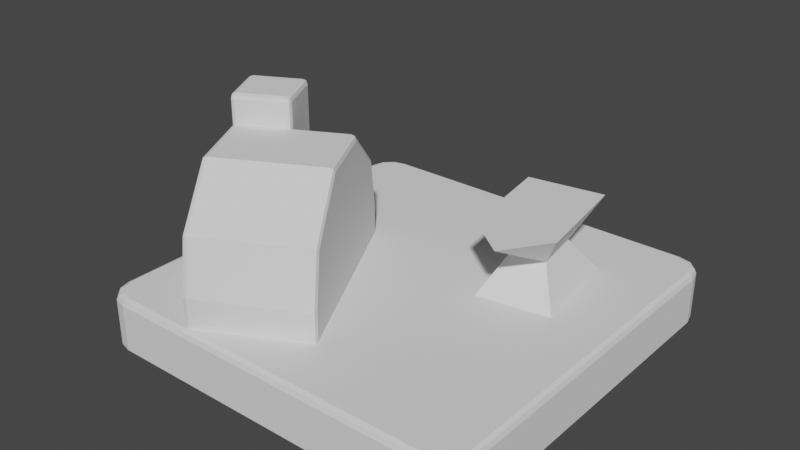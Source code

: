 # Source: smithy.blend  (saved by Blender 3.6.13; exported with 4.5.12 LTS)
import bpy
from mathutils import Matrix  # noqa: F401  (used for matrix-valued properties, if any)

bpy.ops.wm.read_factory_settings(use_empty=True)
scene = bpy.context.scene
scene.name = 'Scene'

# ---- collections
col_collection = bpy.data.collections.new('Collection'); scene.collection.children.link(col_collection)

# ---- world
world_world = bpy.data.worlds.new('World'); scene.world = world_world
world_world.use_nodes = True; world_world.node_tree.nodes.clear()
_N = world_world.node_tree.nodes; _L = world_world.node_tree.links
n0 = _N.new('ShaderNodeOutputWorld'); n0.name = 'World Output'; n0.location = (300, 300)
n1 = _N.new('ShaderNodeBackground'); n1.name = 'Background'; n1.location = (10, 300)
n1.inputs[0].default_value = (0.05088, 0.05088, 0.05088, 1.0)
_L.new(n1.outputs[0], n0.inputs[0])
n0.is_active_output = True
world_world.color = (0.05088, 0.05088, 0.05088)
world_world.use_sun_shadow = False
world_world.sun_shadow_jitter_overblur = 0.0

# ---- meshes
me_cylinder = bpy.data.meshes.new('Cylinder')
me_cylinder.from_pydata([(-1.192e-08, 0.0, -0.3387), (-2.0, 2.0, 0.3387), (-2.0, -2.0, 0.3387), (2.0, 2.0, 0.3387), (2.0, -2.0, 0.3387), (-2.093, 2.4, -0.3106), (-2.359, -2.246, -0.3106), (-2.246, -2.359, -0.3106), (-2.093, -2.4, -0.3106), (-2.4, 2.093, -0.3106), (-2.359, 2.246, -0.3106), (-2.246, 2.359, -0.3106), (2.093, 2.4, -0.3106), (2.246, 2.359, -0.3106), (2.359, 2.246, -0.3106), (2.4, 2.093, -0.3106), (-2.4, -2.093, -0.3106), (2.4, -2.093, -0.3106), (2.359, -2.246, -0.3106), (2.246, -2.359, -0.3106), (2.093, -2.4, -0.3106), (-2.093, 2.4, 0.2602), (-2.038, 2.333, 0.3387), (-2.077, 2.38, 0.3157), (-2.333, -2.038, 0.3387), (-2.4, -2.093, 0.2602), (-2.38, -2.077, 0.3157), (-2.359, -2.246, 0.2602), (-2.294, -2.186, 0.3387), (-2.34, -2.229, 0.3157), (-2.246, -2.359, 0.2602), (-2.186, -2.294, 0.3387), (-2.229, -2.34, 0.3157), (-2.093, -2.4, 0.2602), (-2.038, -2.333, 0.3387), (-2.077, -2.38, 0.3157), (-2.4, 2.093, 0.2602), (-2.333, 2.038, 0.3387), (-2.38, 2.077, 0.3157), (-2.294, 2.186, 0.3387), (-2.359, 2.246, 0.2602), (-2.34, 2.229, 0.3157), (-2.186, 2.294, 0.3387), (-2.246, 2.359, 0.2602), (-2.229, 2.34, 0.3157), (2.038, 2.333, 0.3387), (2.093, 2.4, 0.2602), (2.077, 2.38, 0.3157), (2.186, 2.294, 0.3387), (2.246, 2.359, 0.2602), (2.229, 2.34, 0.3157), (2.294, 2.186, 0.3387), (2.359, 2.246, 0.2602), (2.34, 2.229, 0.3157), (2.333, 2.038, 0.3387), (2.4, 2.093, 0.2602), (2.38, 2.077, 0.3157), (2.333, -2.038, 0.3387), (2.4, -2.093, 0.2602), (2.38, -2.077, 0.3157), (2.294, -2.186, 0.3387), (2.359, -2.246, 0.2602), (2.34, -2.229, 0.3157), (2.186, -2.294, 0.3387), (2.246, -2.359, 0.2602), (2.229, -2.34, 0.3157), (2.093, -2.4, 0.2602), (2.038, -2.333, 0.3387), (2.077, -2.38, 0.3157)], [], [(2, 28, 31), (1, 37, 24, 2), (2, 31, 34), (7, 30, 27, 6), (2, 34, 67, 4), (8, 33, 30, 7), (8, 0, 20), (33, 8, 20, 66), (2, 24, 28), (11, 43, 21, 5), (9, 36, 40, 10), (1, 42, 39), (10, 40, 43, 11), (3, 48, 45), (22, 1, 3, 45), (5, 21, 46, 12), (12, 46, 49, 13), (3, 51, 48), (13, 49, 52, 14), (3, 54, 51), (14, 52, 55, 15), (54, 3, 4, 57), (36, 9, 16, 25), (9, 0, 16), (3, 1, 2, 4), (15, 55, 58, 17), (4, 60, 57), (17, 58, 61, 18), (4, 63, 60), (18, 61, 64, 19), (4, 67, 63), (19, 64, 66, 20), (0, 19, 20), (0, 18, 19), (0, 17, 18), (0, 15, 17), (6, 27, 25, 16), (0, 14, 15), (0, 13, 14), (0, 12, 13), (0, 11, 5), (0, 10, 11), (0, 9, 10), (0, 5, 12), (1, 39, 37), (0, 8, 7), (0, 7, 6), (0, 6, 16), (25, 27, 29, 26), (26, 29, 28, 24), (27, 30, 32, 29), (29, 32, 31, 28), (30, 33, 35, 32), (32, 35, 34, 31), (67, 34, 35, 68), (68, 35, 33, 66), (46, 21, 23, 47), (47, 23, 22, 45), (40, 36, 38, 41), (41, 38, 37, 39), (43, 40, 41, 44), (44, 41, 39, 42), (21, 43, 44, 23), (23, 44, 42, 22), (49, 46, 47, 50), (50, 47, 45, 48), (52, 49, 50, 53), (53, 50, 48, 51), (55, 52, 53, 56), (56, 53, 51, 54), (24, 37, 38, 26), (26, 38, 36, 25), (54, 57, 59, 56), (56, 59, 58, 55), (61, 58, 59, 62), (62, 59, 57, 60), (64, 61, 62, 65), (65, 62, 60, 63), (66, 64, 65, 68), (68, 65, 63, 67), (1, 22, 42)])
_uv = me_cylinder.uv_layers.new(name='UVMap')
_uv.uv.foreach_set('vector', [0.25, 0.25, 0.04936, 0.1342, 0.1342, 0.04936, 0.25, 0.25, 0.01836, 0.25, 0.01836, 0.25, 0.25, 0.25, 0.25, 0.25, 0.1342, 0.04936, 0.25, 0.01836, 0.4167, 0.75, 0.4167, 0.942, 0.3333, 0.942, 0.3333, 0.75, 0.25, 0.25, 0.25, 0.01836, 0.25, 0.01836, 0.25, 0.25, 0.5, 0.75, 0.5, 0.942, 0.4167, 0.942, 0.4167, 0.75, 0.5, 0.75, 0.5, 0.5, 0.5, 0.75, 0.5, 0.942, 0.5, 0.75, 0.5, 0.75, 0.5, 0.942, 0.25, 0.25, 0.01836, 0.25, 0.04936, 0.1342, 0.08333, 0.75, 0.08333, 0.942, 7.451e-08, 0.942, 7.451e-08, 0.75, 0.25, 0.75, 0.25, 0.942, 0.1667, 0.942, 0.1667, 0.75, 0.25, 0.25, 0.1342, 0.4506, 0.04936, 0.3658, 0.1667, 0.75, 0.1667, 0.942, 0.08333, 0.942, 0.08333, 0.75, 0.25, 0.25, 0.3658, 0.4506, 0.25, 0.4816, 0.25, 0.4816, 0.25, 0.25, 0.25, 0.25, 0.25, 0.4816, 7.451e-08, 0.75, 7.451e-08, 0.942, 7.451e-08, 0.942, 7.451e-08, 0.75, 1.0, 0.75, 1.0, 0.942, 0.9167, 0.942, 0.9167, 0.75, 0.25, 0.25, 0.4506, 0.3658, 0.3658, 0.4506, 0.9167, 0.75, 0.9167, 0.942, 0.8333, 0.942, 0.8333, 0.75, 0.25, 0.25, 0.4816, 0.25, 0.4506, 0.3658, 0.8333, 0.75, 0.8333, 0.942, 0.75, 0.942, 0.75, 0.75, 0.4816, 0.25, 0.25, 0.25, 0.25, 0.25, 0.4816, 0.25, 0.25, 0.942, 0.25, 0.75, 0.25, 0.75, 0.25, 0.942, 0.25, 0.75, 0.25, 0.5, 0.25, 0.75, 0.25, 0.25, 0.25, 0.25, 0.25, 0.25, 0.25, 0.25, 0.75, 0.75, 0.75, 0.942, 0.75, 0.942, 0.75, 0.75, 0.25, 0.25, 0.4506, 0.1342, 0.4816, 0.25, 0.75, 0.75, 0.75, 0.942, 0.6667, 0.942, 0.6667, 0.75, 0.25, 0.25, 0.3658, 0.04936, 0.4506, 0.1342, 0.6667, 0.75, 0.6667, 0.942, 0.5833, 0.942, 0.5833, 0.75, 0.25, 0.25, 0.25, 0.01836, 0.3658, 0.04936, 0.5833, 0.75, 0.5833, 0.942, 0.5, 0.942, 0.5, 0.75, 0.5833, 0.5, 0.5833, 0.75, 0.5, 0.75, 0.6667, 0.5, 0.6667, 0.75, 0.5833, 0.75, 0.75, 0.5, 0.75, 0.75, 0.6667, 0.75, 0.75, 0.5, 0.75, 0.75, 0.75, 0.75, 0.3333, 0.75, 0.3333, 0.942, 0.25, 0.942, 0.25, 0.75, 0.8333, 0.5, 0.8333, 0.75, 0.75, 0.75, 0.9167, 0.5, 0.9167, 0.75, 0.8333, 0.75, 1.0, 0.5, 1.0, 0.75, 0.9167, 0.75, 0.08333, 0.5, 0.08333, 0.75, 7.451e-08, 0.75, 0.1667, 0.5, 0.1667, 0.75, 0.08333, 0.75, 0.25, 0.5, 0.25, 0.75, 0.1667, 0.75, 7.451e-08, 0.5, 7.451e-08, 0.75, 7.451e-08, 0.75, 0.25, 0.25, 0.04936, 0.3658, 0.01836, 0.25, 0.5, 0.5, 0.5, 0.75, 0.4167, 0.75, 0.4167, 0.5, 0.4167, 0.75, 0.3333, 0.75, 0.3333, 0.5, 0.3333, 0.75, 0.25, 0.75, 0.25, 0.942, 0.3333, 0.942, 0.3269, 1.0, 0.25, 1.0, 0.01, 0.25, 0.03967, 0.1393, 0.04936, 0.1342, 0.01836, 0.25, 0.3333, 0.942, 0.4167, 0.942, 0.4162, 1.0, 0.3338, 1.0, 0.0426, 0.1296, 0.1296, 0.0426, 0.1342, 0.04936, 0.04936, 0.1342, 0.4167, 0.942, 0.5, 0.942, 0.5, 1.0, 0.4231, 1.0, 0.1393, 0.03967, 0.25, 0.01, 0.25, 0.01836, 0.1342, 0.04936, 0.25, 0.01836, 0.25, 0.01836, 0.25, 0.01, 0.25, 0.01, 0.5, 1.0, 0.5, 1.0, 0.5, 0.942, 0.5, 0.942, 7.451e-08, 0.942, 7.451e-08, 0.942, 7.451e-08, 1.0, 7.451e-08, 1.0, 0.25, 0.49, 0.25, 0.49, 0.25, 0.4816, 0.25, 0.4816, 0.1667, 0.942, 0.25, 0.942, 0.25, 1.0, 0.1731, 1.0, 0.03967, 0.3607, 0.01, 0.25, 0.01836, 0.25, 0.04936, 0.3658, 0.08333, 0.942, 0.1667, 0.942, 0.1662, 1.0, 0.08376, 1.0, 0.1296, 0.4574, 0.0426, 0.3704, 0.04936, 0.3658, 0.1342, 0.4506, 7.451e-08, 0.942, 0.08333, 0.942, 0.0769, 1.0, 7.451e-08, 1.0, 0.25, 0.49, 0.1393, 0.4603, 0.1342, 0.4506, 0.25, 0.4816, 0.9167, 0.942, 1.0, 0.942, 1.0, 1.0, 0.9231, 1.0, 0.3607, 0.4603, 0.25, 0.49, 0.25, 0.4816, 0.3658, 0.4506, 0.8333, 0.942, 0.9167, 0.942, 0.9162, 1.0, 0.8338, 1.0, 0.4574, 0.3704, 0.3704, 0.4574, 0.3658, 0.4506, 0.4506, 0.3658, 0.75, 0.942, 0.8333, 0.942, 0.8269, 1.0, 0.75, 1.0, 0.49, 0.25, 0.4603, 0.3607, 0.4506, 0.3658, 0.4816, 0.25, 0.01836, 0.25, 0.01836, 0.25, 0.01, 0.25, 0.01, 0.25, 0.25, 1.0, 0.25, 1.0, 0.25, 0.942, 0.25, 0.942, 0.4816, 0.25, 0.4816, 0.25, 0.49, 0.25, 0.49, 0.25, 0.75, 1.0, 0.75, 1.0, 0.75, 0.942, 0.75, 0.942, 0.6667, 0.942, 0.75, 0.942, 0.75, 1.0, 0.6731, 1.0, 0.4603, 0.1393, 0.49, 0.25, 0.4816, 0.25, 0.4506, 0.1342, 0.5833, 0.942, 0.6667, 0.942, 0.6662, 1.0, 0.5838, 1.0, 0.3704, 0.0426, 0.4574, 0.1296, 0.4506, 0.1342, 0.3658, 0.04936, 0.5, 0.942, 0.5833, 0.942, 0.5769, 1.0, 0.5, 1.0, 0.25, 0.01, 0.3607, 0.03967, 0.3658, 0.04936, 0.25, 0.01836, 0.25, 0.25, 0.25, 0.4816, 0.1342, 0.4506])
me_cylinder.use_mirror_x = True
me_cylinder.use_mirror_y = True
me_cylinder.update()
me_cylinder_001 = bpy.data.meshes.new('Cylinder.001')
me_cylinder_001.from_pydata([(-0.819, -0.0006912, 0.3021), (0.5456, -0.001009, 0.3021), (-0.5456, 0.9376, 0.3021), (-0.5006, 0.984, 0.3021), (-0.5324, 0.9704, 0.3021), (0.5006, 0.984, 0.3021), (0.5456, 0.9369, 0.3021), (0.5324, 0.9702, 0.3021), (-0.5006, -0.9856, 0.3021), (-0.5456, -0.9384, 0.3021), (-0.5324, -0.9718, 0.3021), (0.5456, -0.9385, 0.3021), (0.5006, -0.9856, 0.3021), (0.5324, -0.9718, 0.3021), (-0.5006, -0.8676, 0.7897), (-0.5456, -0.8261, 0.7663), (-0.5324, -0.8555, 0.7828), (0.5456, -0.8262, 0.7664), (0.5006, -0.8676, 0.7897), (0.5324, -0.8555, 0.7829), (-0.5006, -0.3442, 1.23), (-0.5456, -0.3277, 1.185), (-0.5324, -0.3394, 1.217), (0.5456, -0.3277, 1.186), (0.5006, -0.3442, 1.23), (0.5324, -0.3394, 1.217), (-0.5006, 0.3399, 1.231), (-0.5456, 0.3849, 1.186), (-0.5324, 0.3531, 1.218), (0.5456, 0.3235, 1.186), (0.5006, 0.3399, 1.231), (0.5324, 0.3351, 1.218), (-0.5456, 0.8193, 0.7864), (-0.5006, 0.8644, 0.7918), (-0.5324, 0.8512, 0.7902), (0.5456, 0.823, 0.7684), (0.5006, 0.8644, 0.7918), (0.5324, 0.8523, 0.785), (-0.05244, 0.8644, 0.7918), (-0.008052, 0.8193, 0.8295), (0.03768, 0.8644, 0.7918), (-0.02077, 0.8512, 0.8029), (-0.01453, 0.3849, 1.193), (-0.06026, 0.3399, 1.231), (0.02986, 0.3399, 1.231), (-0.0282, 0.3531, 1.22), (-0.06026, 0.3399, 1.457), (-0.01453, 0.3849, 1.457), (-0.05959, 0.3849, 1.502), (-0.0282, 0.3531, 1.457), (-0.03396, 0.3589, 1.483), (-0.02773, 0.3849, 1.489), (-0.06006, 0.3531, 1.489), (-0.5006, 0.3399, 1.457), (-0.5006, 0.3849, 1.502), (-0.5456, 0.3849, 1.457), (-0.5006, 0.3531, 1.489), (-0.5266, 0.3589, 1.483), (-0.5324, 0.3849, 1.489), (-0.5324, 0.3531, 1.457), (-0.5456, 0.8193, 1.457), (-0.5006, 0.8193, 1.502), (-0.5006, 0.8644, 1.457), (-0.5324, 0.8193, 1.489), (-0.5266, 0.8454, 1.483), (-0.5006, 0.8512, 1.489), (-0.5324, 0.8512, 1.457), (-0.05244, 0.8644, 1.457), (-0.05312, 0.8193, 1.502), (-0.008052, 0.8193, 1.457), (-0.05264, 0.8512, 1.489), (-0.02671, 0.8454, 1.483), (-0.02125, 0.8193, 1.489), (-0.02077, 0.8512, 1.457), (-0.819, -0.0006912, 0.008167), (0.5456, -0.001009, 0.008167), (-0.5324, -0.9718, 0.008167), (-0.5006, -0.9856, 0.008167), (-0.5456, -0.9384, 0.008167), (0.5006, -0.9856, 0.008167), (0.5324, -0.9718, 0.008167), (0.5456, -0.9385, 0.008167), (-0.5006, 0.984, 0.008167), (-0.5324, 0.9704, 0.008167), (-0.5456, 0.9376, 0.008167), (0.5324, 0.9702, 0.008167), (0.5006, 0.984, 0.008167), (0.5456, 0.9369, 0.008167)], [], [(8, 12, 18, 14), (33, 38, 40, 36, 5, 3), (13, 12, 79, 80), (0, 15, 21), (1, 17, 11), (14, 18, 24, 20), (0, 21, 27), (1, 23, 17), (26, 20, 43), (0, 27, 32), (1, 29, 23), (32, 27, 55, 60), (40, 39, 42, 44, 30, 36), (42, 39, 69, 47), (0, 2, 84, 74), (0, 9, 15), (1, 6, 35), (38, 33, 62, 67), (54, 48, 68, 61), (26, 43, 46, 53), (1, 35, 29), (38, 41, 40), (41, 39, 40), (42, 45, 44), (45, 43, 44), (46, 49, 50, 52), (47, 51, 50, 49), (48, 52, 50, 51), (53, 56, 57, 59), (54, 58, 57, 56), (55, 59, 57, 58), (60, 63, 64, 66), (61, 65, 64, 63), (62, 66, 64, 65), (67, 70, 71, 73), (68, 72, 71, 70), (69, 73, 71, 72), (8, 14, 16, 10), (10, 16, 15, 9), (18, 12, 13, 19), (19, 13, 11, 17), (14, 20, 22, 16), (16, 22, 21, 15), (24, 18, 19, 25), (25, 19, 17, 23), (20, 26, 28, 22), (22, 28, 27, 21), (30, 24, 25, 31), (31, 25, 23, 29), (36, 30, 31, 37), (37, 31, 29, 35), (33, 3, 4, 34), (34, 4, 2, 32), (5, 36, 37, 7), (7, 37, 35, 6), (48, 54, 56, 52), (52, 56, 53, 46), (54, 61, 63, 58), (58, 63, 60, 55), (67, 62, 65, 70), (70, 65, 61, 68), (47, 69, 72, 51), (51, 72, 68, 48), (32, 60, 66, 34), (34, 66, 62, 33), (69, 39, 41, 73), (73, 41, 38, 67), (46, 43, 45, 49), (49, 45, 42, 47), (26, 53, 59, 28), (28, 59, 55, 27), (0, 32, 2), (77, 76, 78, 74, 75, 81, 80, 79), (74, 84, 83, 82, 86, 85, 87, 75), (5, 7, 85, 86), (9, 0, 74, 78), (12, 8, 77, 79), (3, 5, 86, 82), (1, 11, 81, 75), (10, 9, 78, 76), (4, 3, 82, 83), (6, 1, 75, 87), (11, 13, 80, 81), (7, 6, 87, 85), (2, 4, 83, 84), (8, 10, 76, 77), (20, 24, 43), (24, 30, 43)])
_uv = me_cylinder_001.uv_layers.new(name='UVMap')
_uv.uv.foreach_set('vector', [0.5556, 0.5206, 0.5556, 0.9794, 0.4444, 0.9794, 0.4444, 0.5206, 0.1111, 0.5206, 0.1111, 0.726, 0.1111, 0.7673, 0.1111, 0.9794, 4.47e-08, 0.9794, 4.47e-08, 0.5206, 0.5548, 1.0, 0.5556, 0.9794, 0.5556, 0.9794, 0.5548, 1.0, 0.75, 0.25, 0.6719, 0.03529, 0.5521, 0.1358, 0.25, 0.25, 0.1718, 0.03527, 0.3282, 0.03526, 0.4444, 0.5206, 0.4444, 0.9794, 0.3333, 0.9794, 0.3333, 0.5206, 0.75, 0.25, 0.5521, 0.1358, 0.5224, 0.3042, 0.25, 0.25, 0.05211, 0.1357, 0.1718, 0.03527, 0.2222, 0.5206, 0.3333, 0.5206, 0.2222, 0.7224, 0.75, 0.25, 0.5223, 0.3042, 0.599, 0.4234, 0.25, 0.25, 0.02497, 0.2897, 0.05211, 0.1357, 0.5887, 0.4216, 0.5207, 0.3039, 0.5207, 0.3039, 0.5887, 0.4216, 0.1111, 0.7673, 0.1207, 0.7463, 0.2127, 0.7433, 0.2222, 0.7637, 0.2222, 0.9794, 0.1111, 0.9794, 0.2127, 0.7433, 0.1207, 0.7463, 0.1207, 0.7463, 0.2127, 0.7433, 0.75, 0.25, 0.75, 0.4787, 0.75, 0.4787, 0.75, 0.25, 0.75, 0.25, 0.8282, 0.03528, 0.6719, 0.03529, 0.25, 0.25, 0.25, 0.4785, 0.1031, 0.425, 0.1111, 0.726, 0.1111, 0.5206, 0.1111, 0.5206, 0.1111, 0.726, 0.2127, 0.5206, 0.2127, 0.7227, 0.1207, 0.7257, 0.1207, 0.5206, 0.2222, 0.5206, 0.2222, 0.7224, 0.2222, 0.7224, 0.2222, 0.5206, 0.25, 0.25, 0.1031, 0.425, 0.02497, 0.2897, 0.1111, 0.726, 0.1111, 0.7405, 0.1111, 0.7673, 0.1111, 0.7405, 0.1111, 0.7463, 0.1111, 0.7673, 0.2127, 0.7433, 0.2195, 0.7431, 0.2222, 0.7637, 0.2195, 0.7431, 0.2224, 0.743, 0.2222, 0.7637, 0.2222, 0.7224, 0.2222, 0.743, 0.2209, 0.7402, 0.2222, 0.7225, 0.2127, 0.7433, 0.2127, 0.7433, 0.2209, 0.7402, 0.2222, 0.743, 0.2127, 0.7227, 0.2222, 0.7225, 0.2209, 0.7402, 0.2127, 0.7433, 0.2222, 0.5206, 0.2222, 0.5206, 0.2222, 0.5087, 0.2222, 0.5, 0.2127, 0.5206, 0.2127, 0.5, 0.2182, 0.5, 0.2222, 0.5206, 0.5207, 0.3039, 0.5136, 0.2917, 0.5136, 0.2917, 0.5207, 0.3039, 0.5887, 0.4216, 0.5887, 0.4216, 0.5928, 0.4287, 0.5957, 0.4339, 0.1207, 0.5206, 0.1111, 0.5206, 0.1111, 0.5087, 0.1207, 0.5, 0.1111, 0.5206, 0.1111, 0.5, 0.1111, 0.5, 0.1111, 0.5206, 0.1111, 0.726, 0.1111, 0.7259, 0.1125, 0.7436, 0.1111, 0.7466, 0.1207, 0.7257, 0.1207, 0.7463, 0.1125, 0.7436, 0.1111, 0.7259, 0.1207, 0.7463, 0.1111, 0.7466, 0.1125, 0.7436, 0.1207, 0.7463, 0.5556, 0.5206, 0.4444, 0.5206, 0.4453, 0.5, 0.5548, 0.5, 0.831, 0.02447, 0.6692, 0.02447, 0.6719, 0.03529, 0.8282, 0.03528, 0.4444, 0.9794, 0.5556, 0.9794, 0.5548, 1.0, 0.4453, 1.0, 0.1692, 0.02447, 0.331, 0.02447, 0.3282, 0.03526, 0.1718, 0.03527, 0.4444, 0.5206, 0.3333, 0.5206, 0.3341, 0.5, 0.4436, 0.5, 0.667, 0.02523, 0.543, 0.1293, 0.5521, 0.1358, 0.6719, 0.03529, 0.3333, 0.9794, 0.4444, 0.9794, 0.4436, 1.0, 0.3341, 1.0, 0.04302, 0.1293, 0.167, 0.02523, 0.1718, 0.03527, 0.05211, 0.1357, 0.3333, 0.5206, 0.2222, 0.5206, 0.2222, 0.5, 0.3326, 0.5, 0.542, 0.1311, 0.5136, 0.2917, 0.5224, 0.3042, 0.5521, 0.1358, 0.2222, 0.9794, 0.3333, 0.9794, 0.3326, 1.0, 0.223, 1.0, 0.01385, 0.2905, 0.04195, 0.1311, 0.05211, 0.1357, 0.02497, 0.2897, 0.1111, 0.9794, 0.2222, 0.9794, 0.2215, 1.0, 0.1119, 1.0, 0.09514, 0.4328, 0.01421, 0.2927, 0.02497, 0.2897, 0.1031, 0.425, 0.1111, 0.5206, 4.47e-08, 0.5206, 0.0007105, 0.5, 0.1111, 0.5, 0.5957, 0.4339, 0.749, 0.4896, 0.75, 0.4787, 0.5974, 0.4232, 4.47e-08, 0.9794, 0.1111, 0.9794, 0.1103, 1.0, 0.0007218, 1.0, 0.249, 0.4896, 0.09689, 0.4343, 0.1031, 0.425, 0.25, 0.4785, 0.2127, 0.7227, 0.2127, 0.5206, 0.2222, 0.5206, 0.2222, 0.7225, 0.2222, 0.7225, 0.2222, 0.5206, 0.2222, 0.5206, 0.2222, 0.7224, 0.2127, 0.5206, 0.1207, 0.5206, 0.1207, 0.5, 0.2127, 0.5, 0.5207, 0.3039, 0.5887, 0.4216, 0.5887, 0.4216, 0.5207, 0.3039, 0.1111, 0.726, 0.1111, 0.5206, 0.1111, 0.5206, 0.1111, 0.7259, 0.1111, 0.7259, 0.1111, 0.5206, 0.1207, 0.5206, 0.1207, 0.7257, 0.2127, 0.7433, 0.1207, 0.7463, 0.1207, 0.7463, 0.2127, 0.7433, 0.2127, 0.7433, 0.1207, 0.7463, 0.1207, 0.7257, 0.2127, 0.7227, 0.5887, 0.4216, 0.5887, 0.4216, 0.5957, 0.4339, 0.5957, 0.4339, 0.1111, 0.5, 0.1111, 0.5, 0.1111, 0.5206, 0.1111, 0.5206, 0.1207, 0.7463, 0.1207, 0.7463, 0.1111, 0.7466, 0.1111, 0.7466, 0.1111, 0.7466, 0.1111, 0.7466, 0.1111, 0.726, 0.1111, 0.726, 0.2222, 0.7224, 0.2222, 0.7224, 0.2222, 0.743, 0.2222, 0.743, 0.2222, 0.743, 0.2222, 0.743, 0.2127, 0.7433, 0.2127, 0.7433, 0.2222, 0.5206, 0.2222, 0.5206, 0.2222, 0.5, 0.2222, 0.5, 0.5136, 0.2917, 0.5136, 0.2917, 0.5207, 0.3039, 0.5207, 0.3039, 0.75, 0.25, 0.5974, 0.4232, 0.75, 0.4787, 0.5556, 0.5206, 0.5571, 0.5014, 0.5649, 0.488, 0.75, 0.25, 0.25, 0.25, 0.5409, 0.9641, 0.5524, 0.9846, 0.5556, 0.9794, 0.75, 0.25, 0.03532, 0.4882, 0.01167, 0.4965, 0.01032, 0.4996, 0.2397, 0.4904, 0.2487, 0.4867, 0.25, 0.4785, 0.25, 0.25, 4.47e-08, 0.9794, 0.0007218, 1.0, 0.0007218, 1.0, 4.47e-08, 0.9794, 0.8282, 0.03528, 0.75, 0.25, 0.75, 0.25, 0.8282, 0.03528, 0.5556, 0.9794, 0.5556, 0.5206, 0.5556, 0.5206, 0.5556, 0.9794, 4.47e-08, 0.5206, 4.47e-08, 0.9794, 4.47e-08, 0.9794, 4.47e-08, 0.5206, 0.25, 0.25, 0.3282, 0.03526, 0.3282, 0.03526, 0.25, 0.25, 0.831, 0.02447, 0.8282, 0.03528, 0.8282, 0.03528, 0.831, 0.02447, 0.0007105, 0.5, 4.47e-08, 0.5206, 4.47e-08, 0.5206, 0.0007105, 0.5, 0.25, 0.4785, 0.25, 0.25, 0.25, 0.25, 0.25, 0.4785, 0.3282, 0.03526, 0.331, 0.02447, 0.331, 0.02447, 0.3282, 0.03526, 0.249, 0.4896, 0.25, 0.4785, 0.25, 0.4785, 0.249, 0.4896, 0.75, 0.4787, 0.749, 0.4896, 0.749, 0.4896, 0.75, 0.4787, 0.5556, 0.5206, 0.5548, 0.5, 0.5548, 0.5, 0.5556, 0.5206, 0.3333, 0.5206, 0.3333, 0.9794, 0.2222, 0.7224, 0.3333, 0.9794, 0.2222, 0.9794, 0.2222, 0.7224])
me_cylinder_001.update()
me_cube_001 = bpy.data.meshes.new('Cube.001')
me_cube_001.from_pydata([(-0.464, -0.6676, -0.007042), (-0.464, -0.6676, 0.9209), (-0.464, 0.6388, -0.007042), (-0.464, 0.6388, 0.9209), (0.464, -0.6676, -0.007042), (0.464, -0.6676, 0.9209), (0.464, 0.6388, -0.007042), (0.464, 0.6388, 0.9209), (-0.2122, -0.3131, 0.4569), (-0.2122, 0.2843, 0.4569), (0.2122, 0.2843, 0.4569), (0.2122, -0.3131, 0.4569), (6.39e-08, 0.6388, -0.007042), (6.39e-08, 0.6388, 0.9209), (6.39e-08, -0.6676, -0.007042), (6.39e-08, -1.155, 0.9209), (3.624e-08, -0.3131, 0.4569), (3.624e-08, 0.2843, 0.4569)], [], [(8, 1, 3, 9), (17, 13, 7, 10), (10, 7, 5, 11), (16, 15, 1, 8), (12, 6, 4, 14), (13, 3, 1, 15), (14, 16, 8, 0), (6, 10, 11, 4), (12, 17, 10, 6), (0, 8, 9, 2), (2, 9, 17, 12), (4, 11, 16, 14), (7, 13, 15, 5), (2, 12, 14, 0), (11, 5, 15, 16), (9, 3, 13, 17)])
_uv = me_cube_001.uv_layers.new(name='UVMap')
_uv.uv.foreach_set('vector', [0.5, 0.06784, 0.625, 0.0, 0.625, 0.25, 0.5, 0.25, 0.5, 0.375, 0.625, 0.375, 0.625, 0.5, 0.5, 0.5, 0.5, 0.5, 0.625, 0.5, 0.625, 0.75, 0.5, 0.75, 0.5, 0.8411, 0.625, 0.875, 0.625, 1.0, 0.5, 0.9322, 0.25, 0.5, 0.375, 0.5, 0.375, 0.75, 0.25, 0.75, 0.75, 0.5, 0.875, 0.5, 0.875, 0.75, 0.75, 0.75, 0.375, 0.875, 0.5, 0.8411, 0.5, 0.9322, 0.375, 1.0, 0.375, 0.5, 0.5, 0.5, 0.5, 0.75, 0.375, 0.75, 0.375, 0.375, 0.5, 0.375, 0.5, 0.5, 0.375, 0.5, 0.375, 0.0, 0.5, 0.06784, 0.5, 0.25, 0.375, 0.25, 0.375, 0.25, 0.5, 0.25, 0.5, 0.375, 0.375, 0.375, 0.375, 0.75, 0.5, 0.75, 0.5, 0.8411, 0.375, 0.875, 0.625, 0.5, 0.75, 0.5, 0.75, 0.75, 0.625, 0.75, 0.125, 0.5, 0.25, 0.5, 0.25, 0.75, 0.125, 0.75, 0.5, 0.75, 0.625, 0.75, 0.625, 0.875, 0.5, 0.8411, 0.5, 0.25, 0.625, 0.25, 0.625, 0.375, 0.5, 0.375])
me_cube_001.update()

# ---- objects
ob_platform = bpy.data.objects.new('platform', me_cylinder)
ob_furnace = bpy.data.objects.new('furnace', me_cylinder_001)
ob_cube = bpy.data.objects.new('Cube', me_cube_001)

# ---- transforms, parenting, visibility, modifiers, constraints
ob_platform.location = (0.0, 0.0, 0.0)
ob_platform.use_mesh_mirror_x = True
ob_platform.use_mesh_mirror_y = True
ob_furnace.parent = ob_platform
ob_furnace.location = (-1.097, -0.8692, 0.3019)
ob_furnace.rotation_euler = (0.0, -0.0, 0.4801)
ob_furnace.scale = (1.316, 1.316, 1.316)
ob_cube.parent = ob_platform
ob_cube.location = (1.132, 0.8317, 0.3247)
ob_cube.rotation_euler = (0.0, -0.0, 0.1561)

# ---- collection membership
col_collection.objects.link(ob_platform)
col_collection.objects.link(ob_furnace)
col_collection.objects.link(ob_cube)

# ---- scene / render settings (as saved in the file)
scene.frame_start = 1; scene.frame_end = 250; scene.frame_set(1)
scene.render.engine = 'BLENDER_EEVEE_NEXT'
scene.cycles.sampling_pattern = 'TABULATED_SOBOL'
scene.view_settings.view_transform = 'Filmic'
bpy.context.view_layer.update()

# ---- added for rendering (the .blend has no active camera and no usable light): camera, sun
cam_auto = bpy.data.cameras.new('AutoCamera')
cam_auto.lens = 50.0
cam_auto.sensor_width = 36.0
cam_auto.clip_end = 1000.0
ob_auto_camera = bpy.data.objects.new('AutoCamera', cam_auto)
scene.collection.objects.link(ob_auto_camera)
ob_auto_camera.location = (6.83105, -8.40699, 6.53529)
ob_auto_camera.rotation_euler = (1.09748, -7.21219e-08, 0.694738)
scene.camera = ob_auto_camera
light_auto_sun = bpy.data.lights.new('AutoSun', 'SUN')
light_auto_sun.energy = 3.0
light_auto_sun.angle = 0.0523599
ob_auto_sun = bpy.data.objects.new('AutoSun', light_auto_sun)
scene.collection.objects.link(ob_auto_sun)
ob_auto_sun.rotation_euler = (0.872665, 0.174533, 0.523599)
bpy.context.view_layer.update()
